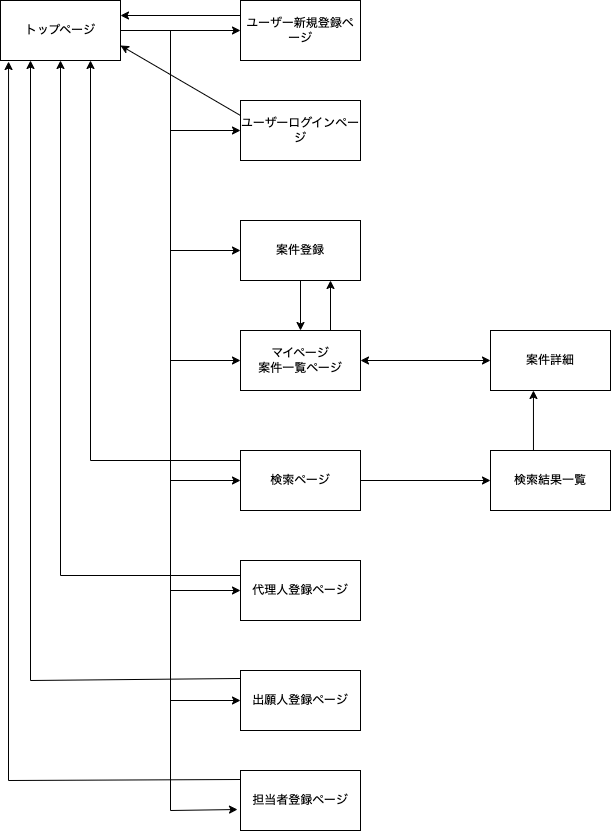

The diagram above was exported from draw.io. Its source (the exported page's mxGraphModel, read from the mxfile embedded in the PNG):
<mxGraphModel dx="511" dy="451" grid="1" gridSize="10" guides="1" tooltips="1" connect="1" arrows="1" fold="1" page="1" pageScale="1" pageWidth="850" pageHeight="1100" math="0" shadow="0">
  <root>
    <mxCell id="0" />
    <mxCell id="1" parent="0" />
    <mxCell id="oEX9-neCU_d0TKQfUu_m-13" style="edgeStyle=orthogonalEdgeStyle;rounded=0;orthogonalLoop=1;jettySize=auto;html=1;exitX=1;exitY=0.5;exitDx=0;exitDy=0;entryX=0;entryY=0.5;entryDx=0;entryDy=0;" parent="1" source="oEX9-neCU_d0TKQfUu_m-1" target="oEX9-neCU_d0TKQfUu_m-5" edge="1">
      <mxGeometry relative="1" as="geometry" />
    </mxCell>
    <mxCell id="oEX9-neCU_d0TKQfUu_m-1" value="トップページ" style="rounded=0;whiteSpace=wrap;html=1;" parent="1" vertex="1">
      <mxGeometry x="40" y="70" width="120" height="60" as="geometry" />
    </mxCell>
    <mxCell id="oEX9-neCU_d0TKQfUu_m-2" value="案件登録" style="rounded=0;whiteSpace=wrap;html=1;" parent="1" vertex="1">
      <mxGeometry x="280" y="290" width="120" height="60" as="geometry" />
    </mxCell>
    <mxCell id="oEX9-neCU_d0TKQfUu_m-3" value="マイページ&lt;div&gt;案件一覧ページ&lt;/div&gt;" style="rounded=0;whiteSpace=wrap;html=1;" parent="1" vertex="1">
      <mxGeometry x="280" y="400" width="120" height="60" as="geometry" />
    </mxCell>
    <mxCell id="oEX9-neCU_d0TKQfUu_m-4" value="検索ページ" style="rounded=0;whiteSpace=wrap;html=1;" parent="1" vertex="1">
      <mxGeometry x="280" y="520" width="120" height="60" as="geometry" />
    </mxCell>
    <mxCell id="oEX9-neCU_d0TKQfUu_m-5" value="ユーザー新規登録ページ" style="rounded=0;whiteSpace=wrap;html=1;" parent="1" vertex="1">
      <mxGeometry x="280" y="70" width="120" height="60" as="geometry" />
    </mxCell>
    <mxCell id="oEX9-neCU_d0TKQfUu_m-6" value="ユーザーログインページ" style="rounded=0;whiteSpace=wrap;html=1;" parent="1" vertex="1">
      <mxGeometry x="280" y="170" width="120" height="60" as="geometry" />
    </mxCell>
    <mxCell id="oEX9-neCU_d0TKQfUu_m-7" value="案件詳細" style="rounded=0;whiteSpace=wrap;html=1;" parent="1" vertex="1">
      <mxGeometry x="530" y="400" width="120" height="60" as="geometry" />
    </mxCell>
    <mxCell id="oEX9-neCU_d0TKQfUu_m-8" value="代理人登録ページ" style="rounded=0;whiteSpace=wrap;html=1;" parent="1" vertex="1">
      <mxGeometry x="280" y="630" width="120" height="60" as="geometry" />
    </mxCell>
    <mxCell id="oEX9-neCU_d0TKQfUu_m-9" value="出願人登録ページ" style="rounded=0;whiteSpace=wrap;html=1;" parent="1" vertex="1">
      <mxGeometry x="280" y="740" width="120" height="60" as="geometry" />
    </mxCell>
    <mxCell id="oEX9-neCU_d0TKQfUu_m-10" value="担当者登録ページ" style="rounded=0;whiteSpace=wrap;html=1;" parent="1" vertex="1">
      <mxGeometry x="280" y="840" width="120" height="60" as="geometry" />
    </mxCell>
    <mxCell id="oEX9-neCU_d0TKQfUu_m-14" value="" style="endArrow=none;html=1;rounded=0;" parent="1" edge="1">
      <mxGeometry width="50" height="50" relative="1" as="geometry">
        <mxPoint x="210" y="880" as="sourcePoint" />
        <mxPoint x="210" y="100" as="targetPoint" />
      </mxGeometry>
    </mxCell>
    <mxCell id="oEX9-neCU_d0TKQfUu_m-18" value="" style="endArrow=classic;startArrow=classic;html=1;rounded=0;entryX=0;entryY=0.5;entryDx=0;entryDy=0;" parent="1" target="oEX9-neCU_d0TKQfUu_m-7" edge="1">
      <mxGeometry width="50" height="50" relative="1" as="geometry">
        <mxPoint x="400" y="430" as="sourcePoint" />
        <mxPoint x="520" y="430" as="targetPoint" />
      </mxGeometry>
    </mxCell>
    <mxCell id="oEX9-neCU_d0TKQfUu_m-19" value="" style="endArrow=classic;html=1;rounded=0;entryX=0.358;entryY=1;entryDx=0;entryDy=0;entryPerimeter=0;exitX=0.358;exitY=0;exitDx=0;exitDy=0;exitPerimeter=0;" parent="1" source="oEX9-neCU_d0TKQfUu_m-20" target="oEX9-neCU_d0TKQfUu_m-7" edge="1">
      <mxGeometry width="50" height="50" relative="1" as="geometry">
        <mxPoint x="573" y="530" as="sourcePoint" />
        <mxPoint x="420" y="370" as="targetPoint" />
        <Array as="points" />
      </mxGeometry>
    </mxCell>
    <mxCell id="oEX9-neCU_d0TKQfUu_m-20" value="検索結果一覧" style="rounded=0;whiteSpace=wrap;html=1;" parent="1" vertex="1">
      <mxGeometry x="530" y="520" width="120" height="60" as="geometry" />
    </mxCell>
    <mxCell id="oEX9-neCU_d0TKQfUu_m-21" value="" style="endArrow=classic;html=1;rounded=0;entryX=0;entryY=0.5;entryDx=0;entryDy=0;" parent="1" target="oEX9-neCU_d0TKQfUu_m-3" edge="1">
      <mxGeometry width="50" height="50" relative="1" as="geometry">
        <mxPoint x="210" y="430" as="sourcePoint" />
        <mxPoint x="420" y="490" as="targetPoint" />
      </mxGeometry>
    </mxCell>
    <mxCell id="oEX9-neCU_d0TKQfUu_m-22" value="" style="endArrow=classic;html=1;rounded=0;entryX=0;entryY=0.5;entryDx=0;entryDy=0;" parent="1" target="oEX9-neCU_d0TKQfUu_m-2" edge="1">
      <mxGeometry width="50" height="50" relative="1" as="geometry">
        <mxPoint x="210" y="320" as="sourcePoint" />
        <mxPoint x="420" y="400" as="targetPoint" />
      </mxGeometry>
    </mxCell>
    <mxCell id="oEX9-neCU_d0TKQfUu_m-23" value="" style="endArrow=classic;html=1;rounded=0;exitX=0.5;exitY=1;exitDx=0;exitDy=0;entryX=0.5;entryY=0;entryDx=0;entryDy=0;" parent="1" source="oEX9-neCU_d0TKQfUu_m-2" target="oEX9-neCU_d0TKQfUu_m-3" edge="1">
      <mxGeometry width="50" height="50" relative="1" as="geometry">
        <mxPoint x="370" y="450" as="sourcePoint" />
        <mxPoint x="420" y="400" as="targetPoint" />
      </mxGeometry>
    </mxCell>
    <mxCell id="oEX9-neCU_d0TKQfUu_m-24" value="" style="endArrow=classic;html=1;rounded=0;entryX=0.75;entryY=1;entryDx=0;entryDy=0;" parent="1" target="oEX9-neCU_d0TKQfUu_m-2" edge="1">
      <mxGeometry width="50" height="50" relative="1" as="geometry">
        <mxPoint x="370" y="400" as="sourcePoint" />
        <mxPoint x="420" y="400" as="targetPoint" />
      </mxGeometry>
    </mxCell>
    <mxCell id="oEX9-neCU_d0TKQfUu_m-25" value="" style="endArrow=classic;html=1;rounded=0;entryX=0;entryY=0.5;entryDx=0;entryDy=0;" parent="1" target="oEX9-neCU_d0TKQfUu_m-4" edge="1">
      <mxGeometry width="50" height="50" relative="1" as="geometry">
        <mxPoint x="210" y="550" as="sourcePoint" />
        <mxPoint x="420" y="530" as="targetPoint" />
      </mxGeometry>
    </mxCell>
    <mxCell id="oEX9-neCU_d0TKQfUu_m-26" value="" style="endArrow=classic;html=1;rounded=0;entryX=0;entryY=0.5;entryDx=0;entryDy=0;exitX=1;exitY=0.5;exitDx=0;exitDy=0;" parent="1" source="oEX9-neCU_d0TKQfUu_m-4" target="oEX9-neCU_d0TKQfUu_m-20" edge="1">
      <mxGeometry width="50" height="50" relative="1" as="geometry">
        <mxPoint x="370" y="580" as="sourcePoint" />
        <mxPoint x="420" y="530" as="targetPoint" />
      </mxGeometry>
    </mxCell>
    <mxCell id="oEX9-neCU_d0TKQfUu_m-27" value="" style="endArrow=classic;html=1;rounded=0;entryX=1;entryY=0.25;entryDx=0;entryDy=0;exitX=0;exitY=0.25;exitDx=0;exitDy=0;" parent="1" source="oEX9-neCU_d0TKQfUu_m-5" target="oEX9-neCU_d0TKQfUu_m-1" edge="1">
      <mxGeometry width="50" height="50" relative="1" as="geometry">
        <mxPoint x="370" y="300" as="sourcePoint" />
        <mxPoint x="420" y="250" as="targetPoint" />
      </mxGeometry>
    </mxCell>
    <mxCell id="oEX9-neCU_d0TKQfUu_m-29" value="" style="endArrow=classic;html=1;rounded=0;entryX=0;entryY=0.5;entryDx=0;entryDy=0;" parent="1" target="oEX9-neCU_d0TKQfUu_m-6" edge="1">
      <mxGeometry width="50" height="50" relative="1" as="geometry">
        <mxPoint x="210" y="200" as="sourcePoint" />
        <mxPoint x="420" y="250" as="targetPoint" />
      </mxGeometry>
    </mxCell>
    <mxCell id="oEX9-neCU_d0TKQfUu_m-30" value="" style="endArrow=classic;html=1;rounded=0;entryX=1;entryY=0.75;entryDx=0;entryDy=0;exitX=0;exitY=0.25;exitDx=0;exitDy=0;" parent="1" source="oEX9-neCU_d0TKQfUu_m-6" target="oEX9-neCU_d0TKQfUu_m-1" edge="1">
      <mxGeometry width="50" height="50" relative="1" as="geometry">
        <mxPoint x="370" y="300" as="sourcePoint" />
        <mxPoint x="420" y="250" as="targetPoint" />
      </mxGeometry>
    </mxCell>
    <mxCell id="oEX9-neCU_d0TKQfUu_m-31" value="" style="endArrow=classic;html=1;rounded=0;entryX=0;entryY=0.5;entryDx=0;entryDy=0;" parent="1" target="oEX9-neCU_d0TKQfUu_m-8" edge="1">
      <mxGeometry width="50" height="50" relative="1" as="geometry">
        <mxPoint x="210" y="660" as="sourcePoint" />
        <mxPoint x="420" y="690" as="targetPoint" />
      </mxGeometry>
    </mxCell>
    <mxCell id="oEX9-neCU_d0TKQfUu_m-32" value="" style="endArrow=classic;html=1;rounded=0;entryX=0;entryY=0.5;entryDx=0;entryDy=0;" parent="1" target="oEX9-neCU_d0TKQfUu_m-9" edge="1">
      <mxGeometry width="50" height="50" relative="1" as="geometry">
        <mxPoint x="210" y="770" as="sourcePoint" />
        <mxPoint x="420" y="690" as="targetPoint" />
      </mxGeometry>
    </mxCell>
    <mxCell id="oEX9-neCU_d0TKQfUu_m-33" value="" style="endArrow=classic;html=1;rounded=0;entryX=-0.025;entryY=0.65;entryDx=0;entryDy=0;entryPerimeter=0;" parent="1" target="oEX9-neCU_d0TKQfUu_m-10" edge="1">
      <mxGeometry width="50" height="50" relative="1" as="geometry">
        <mxPoint x="210" y="880" as="sourcePoint" />
        <mxPoint x="270" y="880" as="targetPoint" />
      </mxGeometry>
    </mxCell>
    <mxCell id="2VsqOZVZG43eOojBxO25-1" value="" style="endArrow=classic;html=1;rounded=0;entryX=0.75;entryY=1;entryDx=0;entryDy=0;" parent="1" target="oEX9-neCU_d0TKQfUu_m-1" edge="1">
      <mxGeometry width="50" height="50" relative="1" as="geometry">
        <mxPoint x="280" y="530" as="sourcePoint" />
        <mxPoint x="100" y="330" as="targetPoint" />
        <Array as="points">
          <mxPoint x="130" y="530" />
        </Array>
      </mxGeometry>
    </mxCell>
    <mxCell id="2VsqOZVZG43eOojBxO25-2" value="" style="endArrow=classic;html=1;rounded=0;exitX=0;exitY=0.25;exitDx=0;exitDy=0;entryX=0.5;entryY=1;entryDx=0;entryDy=0;" parent="1" source="oEX9-neCU_d0TKQfUu_m-8" target="oEX9-neCU_d0TKQfUu_m-1" edge="1">
      <mxGeometry width="50" height="50" relative="1" as="geometry">
        <mxPoint x="310" y="620" as="sourcePoint" />
        <mxPoint x="60" y="550" as="targetPoint" />
        <Array as="points">
          <mxPoint x="100" y="645" />
        </Array>
      </mxGeometry>
    </mxCell>
    <mxCell id="2VsqOZVZG43eOojBxO25-3" value="" style="endArrow=classic;html=1;rounded=0;exitX=0;exitY=0.133;exitDx=0;exitDy=0;exitPerimeter=0;entryX=0.25;entryY=1;entryDx=0;entryDy=0;" parent="1" source="oEX9-neCU_d0TKQfUu_m-9" target="oEX9-neCU_d0TKQfUu_m-1" edge="1">
      <mxGeometry width="50" height="50" relative="1" as="geometry">
        <mxPoint x="310" y="700" as="sourcePoint" />
        <mxPoint x="70" y="670" as="targetPoint" />
        <Array as="points">
          <mxPoint x="70" y="750" />
        </Array>
      </mxGeometry>
    </mxCell>
    <mxCell id="2VsqOZVZG43eOojBxO25-4" value="" style="endArrow=classic;html=1;rounded=0;exitX=0;exitY=0.15;exitDx=0;exitDy=0;exitPerimeter=0;entryX=0.067;entryY=1.017;entryDx=0;entryDy=0;entryPerimeter=0;" parent="1" source="oEX9-neCU_d0TKQfUu_m-10" target="oEX9-neCU_d0TKQfUu_m-1" edge="1">
      <mxGeometry width="50" height="50" relative="1" as="geometry">
        <mxPoint x="270" y="850" as="sourcePoint" />
        <mxPoint x="40" y="760" as="targetPoint" />
        <Array as="points">
          <mxPoint x="48" y="850" />
        </Array>
      </mxGeometry>
    </mxCell>
  </root>
</mxGraphModel>